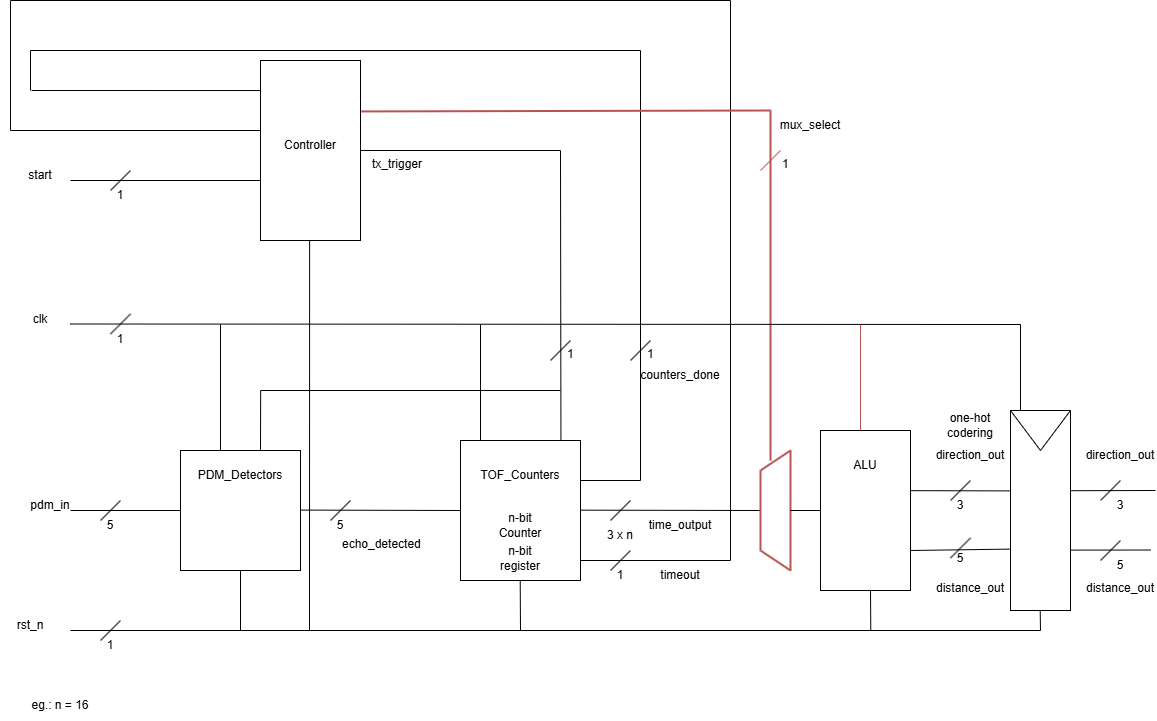

The diagram above was exported from draw.io. Its source (the exported page's mxGraphModel, read from the mxfile embedded in the PNG):
<mxGraphModel dx="1338" dy="1248" grid="1" gridSize="10" guides="1" tooltips="1" connect="1" arrows="1" fold="1" page="0" pageScale="1" pageWidth="1169" pageHeight="827" background="#ffffff" math="0" shadow="0">
  <root>
    <mxCell id="0" />
    <mxCell id="1" parent="0" />
    <mxCell id="17" value="" style="rounded=0;whiteSpace=wrap;html=1;" parent="1" vertex="1">
      <mxGeometry x="260" y="150" width="100" height="180" as="geometry" />
    </mxCell>
    <mxCell id="23" value="" style="endArrow=none;html=1;" parent="1" edge="1">
      <mxGeometry width="50" height="50" relative="1" as="geometry">
        <mxPoint x="70" y="720" as="sourcePoint" />
        <mxPoint x="1040" y="720" as="targetPoint" />
      </mxGeometry>
    </mxCell>
    <mxCell id="24" value="rst_n" style="text;html=1;align=center;verticalAlign=middle;whiteSpace=wrap;rounded=0;" parent="1" vertex="1">
      <mxGeometry y="700" width="60" height="30" as="geometry" />
    </mxCell>
    <mxCell id="26" value="" style="endArrow=none;html=1;" parent="1" edge="1">
      <mxGeometry width="50" height="50" relative="1" as="geometry">
        <mxPoint x="70" y="600" as="sourcePoint" />
        <mxPoint x="180" y="600" as="targetPoint" />
      </mxGeometry>
    </mxCell>
    <mxCell id="27" value="pdm_in" style="text;html=1;align=center;verticalAlign=middle;whiteSpace=wrap;rounded=0;" parent="1" vertex="1">
      <mxGeometry x="20" y="580" width="60" height="30" as="geometry" />
    </mxCell>
    <mxCell id="28" value="" style="endArrow=none;html=1;" parent="1" edge="1">
      <mxGeometry width="50" height="50" relative="1" as="geometry">
        <mxPoint x="100" y="610" as="sourcePoint" />
        <mxPoint x="120" y="590" as="targetPoint" />
      </mxGeometry>
    </mxCell>
    <mxCell id="29" value="5" style="text;html=1;align=center;verticalAlign=middle;whiteSpace=wrap;rounded=0;" parent="1" vertex="1">
      <mxGeometry x="80" y="600" width="60" height="30" as="geometry" />
    </mxCell>
    <mxCell id="30" value="Controller" style="text;html=1;align=center;verticalAlign=middle;whiteSpace=wrap;rounded=0;" parent="1" vertex="1">
      <mxGeometry x="280" y="220" width="60" height="30" as="geometry" />
    </mxCell>
    <mxCell id="31" value="" style="rounded=0;whiteSpace=wrap;html=1;" parent="1" vertex="1">
      <mxGeometry x="180" y="540" width="120" height="120" as="geometry" />
    </mxCell>
    <mxCell id="32" value=" PDM_Detectors" style="text;html=1;align=center;verticalAlign=middle;whiteSpace=wrap;rounded=0;" parent="1" vertex="1">
      <mxGeometry x="210" y="550" width="60" height="30" as="geometry" />
    </mxCell>
    <mxCell id="33" value="" style="rounded=0;whiteSpace=wrap;html=1;" parent="1" vertex="1">
      <mxGeometry x="460" y="530" width="120" height="140" as="geometry" />
    </mxCell>
    <mxCell id="34" value="" style="endArrow=none;html=1;entryX=0;entryY=0.5;entryDx=0;entryDy=0;" parent="1" target="33" edge="1">
      <mxGeometry width="50" height="50" relative="1" as="geometry">
        <mxPoint x="300" y="599.58" as="sourcePoint" />
        <mxPoint x="370" y="600" as="targetPoint" />
      </mxGeometry>
    </mxCell>
    <mxCell id="35" value="" style="endArrow=none;html=1;" parent="1" edge="1">
      <mxGeometry width="50" height="50" relative="1" as="geometry">
        <mxPoint x="330" y="610" as="sourcePoint" />
        <mxPoint x="350" y="590" as="targetPoint" />
      </mxGeometry>
    </mxCell>
    <mxCell id="36" value="5" style="text;html=1;align=center;verticalAlign=middle;whiteSpace=wrap;rounded=0;" parent="1" vertex="1">
      <mxGeometry x="310" y="600" width="60" height="30" as="geometry" />
    </mxCell>
    <mxCell id="38" value="" style="rounded=0;whiteSpace=wrap;html=1;" parent="1" vertex="1">
      <mxGeometry x="820" y="520" width="90" height="160" as="geometry" />
    </mxCell>
    <mxCell id="39" value="ALU" style="text;html=1;align=center;verticalAlign=middle;whiteSpace=wrap;rounded=0;" parent="1" vertex="1">
      <mxGeometry x="835" y="540" width="60" height="30" as="geometry" />
    </mxCell>
    <mxCell id="41" value="" style="endArrow=none;html=1;" parent="1" edge="1">
      <mxGeometry width="50" height="50" relative="1" as="geometry">
        <mxPoint x="580" y="599.6600000000001" as="sourcePoint" />
        <mxPoint x="760" y="600" as="targetPoint" />
      </mxGeometry>
    </mxCell>
    <mxCell id="42" value="" style="endArrow=none;html=1;entryX=0;entryY=0.402;entryDx=0;entryDy=0;entryPerimeter=0;exitX=1;exitY=0.376;exitDx=0;exitDy=0;exitPerimeter=0;" parent="1" source="38" target="Gl3x7dIHVOLGeylaCb43-119" edge="1">
      <mxGeometry width="50" height="50" relative="1" as="geometry">
        <mxPoint x="920" y="580" as="sourcePoint" />
        <mxPoint x="1000" y="580.3399999999999" as="targetPoint" />
      </mxGeometry>
    </mxCell>
    <mxCell id="45" value="" style="endArrow=none;html=1;" parent="1" edge="1">
      <mxGeometry width="50" height="50" relative="1" as="geometry">
        <mxPoint x="610" y="610" as="sourcePoint" />
        <mxPoint x="630" y="590" as="targetPoint" />
      </mxGeometry>
    </mxCell>
    <mxCell id="46" value="" style="endArrow=none;html=1;" parent="1" edge="1">
      <mxGeometry width="50" height="50" relative="1" as="geometry">
        <mxPoint x="950" y="590" as="sourcePoint" />
        <mxPoint x="970" y="570" as="targetPoint" />
      </mxGeometry>
    </mxCell>
    <mxCell id="47" value="3 x n" style="text;html=1;align=center;verticalAlign=middle;whiteSpace=wrap;rounded=0;" parent="1" vertex="1">
      <mxGeometry x="590" y="610" width="60" height="30" as="geometry" />
    </mxCell>
    <mxCell id="48" value="eg.: n = 16" style="text;html=1;align=center;verticalAlign=middle;whiteSpace=wrap;rounded=0;" parent="1" vertex="1">
      <mxGeometry x="30" y="780" width="60" height="30" as="geometry" />
    </mxCell>
    <mxCell id="50" value="" style="endArrow=none;html=1;entryX=0;entryY=0.693;entryDx=0;entryDy=0;entryPerimeter=0;exitX=1;exitY=0.75;exitDx=0;exitDy=0;" parent="1" source="38" target="Gl3x7dIHVOLGeylaCb43-119" edge="1">
      <mxGeometry width="50" height="50" relative="1" as="geometry">
        <mxPoint x="920" y="638.5" as="sourcePoint" />
        <mxPoint x="1000" y="638.5" as="targetPoint" />
      </mxGeometry>
    </mxCell>
    <mxCell id="51" value="" style="endArrow=none;html=1;" parent="1" edge="1">
      <mxGeometry width="50" height="50" relative="1" as="geometry">
        <mxPoint x="950" y="647.5" as="sourcePoint" />
        <mxPoint x="970" y="627.5" as="targetPoint" />
      </mxGeometry>
    </mxCell>
    <mxCell id="52" value="3" style="text;html=1;align=center;verticalAlign=middle;whiteSpace=wrap;rounded=0;" parent="1" vertex="1">
      <mxGeometry x="930" y="580" width="60" height="30" as="geometry" />
    </mxCell>
    <mxCell id="53" value="5" style="text;html=1;align=center;verticalAlign=middle;whiteSpace=wrap;rounded=0;" parent="1" vertex="1">
      <mxGeometry x="930" y="632.5" width="60" height="30" as="geometry" />
    </mxCell>
    <mxCell id="56" value="echo_detected" style="text;whiteSpace=wrap;html=1;fontSize=12;" parent="1" vertex="1">
      <mxGeometry x="340" y="620" width="110" height="40" as="geometry" />
    </mxCell>
    <mxCell id="57" value="" style="endArrow=none;html=1;" parent="1" edge="1">
      <mxGeometry width="50" height="50" relative="1" as="geometry">
        <mxPoint x="360" y="240" as="sourcePoint" />
        <mxPoint x="560" y="240" as="targetPoint" />
      </mxGeometry>
    </mxCell>
    <mxCell id="58" value="" style="endArrow=none;html=1;exitX=0.837;exitY=-0.002;exitDx=0;exitDy=0;exitPerimeter=0;" parent="1" source="33" edge="1">
      <mxGeometry width="50" height="50" relative="1" as="geometry">
        <mxPoint x="510" y="290" as="sourcePoint" />
        <mxPoint x="560" y="240" as="targetPoint" />
      </mxGeometry>
    </mxCell>
    <mxCell id="59" value="tx_trigger" style="text;whiteSpace=wrap;html=1;" parent="1" vertex="1">
      <mxGeometry x="370" y="240" width="80" height="40" as="geometry" />
    </mxCell>
    <mxCell id="61" value="" style="endArrow=none;html=1;" parent="1" edge="1">
      <mxGeometry width="50" height="50" relative="1" as="geometry">
        <mxPoint x="550" y="450" as="sourcePoint" />
        <mxPoint x="570" y="430" as="targetPoint" />
      </mxGeometry>
    </mxCell>
    <mxCell id="63" value="1" style="text;whiteSpace=wrap;html=1;" parent="1" vertex="1">
      <mxGeometry x="565" y="430" width="20" height="30" as="geometry" />
    </mxCell>
    <mxCell id="64" value="distance_out" style="text;html=1;align=center;verticalAlign=middle;whiteSpace=wrap;rounded=0;" parent="1" vertex="1">
      <mxGeometry x="940" y="662.5" width="60" height="30" as="geometry" />
    </mxCell>
    <mxCell id="65" value="direction_out" style="text;html=1;align=center;verticalAlign=middle;whiteSpace=wrap;rounded=0;" parent="1" vertex="1">
      <mxGeometry x="940" y="530" width="60" height="30" as="geometry" />
    </mxCell>
    <mxCell id="78" value="" style="endArrow=none;html=1;" parent="1" edge="1">
      <mxGeometry width="50" height="50" relative="1" as="geometry">
        <mxPoint x="70" y="270" as="sourcePoint" />
        <mxPoint x="260" y="270" as="targetPoint" />
      </mxGeometry>
    </mxCell>
    <mxCell id="79" value="start" style="text;html=1;align=center;verticalAlign=middle;whiteSpace=wrap;rounded=0;" parent="1" vertex="1">
      <mxGeometry x="10" y="250" width="60" height="30" as="geometry" />
    </mxCell>
    <mxCell id="80" value="1" style="text;html=1;align=center;verticalAlign=middle;whiteSpace=wrap;rounded=0;" parent="1" vertex="1">
      <mxGeometry x="90" y="270" width="60" height="30" as="geometry" />
    </mxCell>
    <mxCell id="81" value="" style="endArrow=none;html=1;" parent="1" edge="1">
      <mxGeometry width="50" height="50" relative="1" as="geometry">
        <mxPoint x="110" y="280" as="sourcePoint" />
        <mxPoint x="130" y="260" as="targetPoint" />
      </mxGeometry>
    </mxCell>
    <mxCell id="92" value="" style="endArrow=none;html=1;entryX=0.403;entryY=0.98;entryDx=0;entryDy=0;entryPerimeter=0;" parent="1" edge="1">
      <mxGeometry width="50" height="50" relative="1" as="geometry">
        <mxPoint x="309" y="720" as="sourcePoint" />
        <mxPoint x="309.12000000000006" y="330" as="targetPoint" />
      </mxGeometry>
    </mxCell>
    <mxCell id="94" value="1" style="text;html=1;align=center;verticalAlign=middle;whiteSpace=wrap;rounded=0;" parent="1" vertex="1">
      <mxGeometry x="80" y="720" width="60" height="30" as="geometry" />
    </mxCell>
    <mxCell id="95" value="" style="endArrow=none;html=1;" parent="1" edge="1">
      <mxGeometry width="50" height="50" relative="1" as="geometry">
        <mxPoint x="100" y="730" as="sourcePoint" />
        <mxPoint x="120" y="710" as="targetPoint" />
      </mxGeometry>
    </mxCell>
    <mxCell id="97" value="" style="endArrow=none;html=1;" parent="1" edge="1">
      <mxGeometry width="50" height="50" relative="1" as="geometry">
        <mxPoint x="260" y="480" as="sourcePoint" />
        <mxPoint x="560" y="480" as="targetPoint" />
      </mxGeometry>
    </mxCell>
    <mxCell id="98" value="" style="endArrow=none;html=1;exitX=0.332;exitY=-0.005;exitDx=0;exitDy=0;exitPerimeter=0;" parent="1" edge="1">
      <mxGeometry width="50" height="50" relative="1" as="geometry">
        <mxPoint x="260" y="539.4000000000001" as="sourcePoint" />
        <mxPoint x="260.15999999999997" y="480" as="targetPoint" />
      </mxGeometry>
    </mxCell>
    <mxCell id="100" value="" style="endArrow=none;html=1;" parent="1" edge="1">
      <mxGeometry width="50" height="50" relative="1" as="geometry">
        <mxPoint x="580" y="570" as="sourcePoint" />
        <mxPoint x="640" y="570" as="targetPoint" />
      </mxGeometry>
    </mxCell>
    <mxCell id="101" value="" style="endArrow=none;html=1;" parent="1" edge="1">
      <mxGeometry width="50" height="50" relative="1" as="geometry">
        <mxPoint x="640" y="570" as="sourcePoint" />
        <mxPoint x="640" y="140" as="targetPoint" />
      </mxGeometry>
    </mxCell>
    <mxCell id="102" value="" style="endArrow=none;html=1;" parent="1" edge="1">
      <mxGeometry width="50" height="50" relative="1" as="geometry">
        <mxPoint x="30" y="140" as="sourcePoint" />
        <mxPoint x="640" y="140" as="targetPoint" />
      </mxGeometry>
    </mxCell>
    <mxCell id="103" value="" style="endArrow=none;html=1;" parent="1" edge="1">
      <mxGeometry width="50" height="50" relative="1" as="geometry">
        <mxPoint x="30" y="180" as="sourcePoint" />
        <mxPoint x="30" y="140" as="targetPoint" />
      </mxGeometry>
    </mxCell>
    <mxCell id="104" value="" style="endArrow=none;html=1;entryX=-0.01;entryY=0.278;entryDx=0;entryDy=0;entryPerimeter=0;" parent="1" edge="1">
      <mxGeometry width="50" height="50" relative="1" as="geometry">
        <mxPoint x="31" y="180" as="sourcePoint" />
        <mxPoint x="260" y="180.03999999999996" as="targetPoint" />
      </mxGeometry>
    </mxCell>
    <mxCell id="105" value="counters_done" style="text;html=1;align=center;verticalAlign=middle;whiteSpace=wrap;rounded=0;" parent="1" vertex="1">
      <mxGeometry x="650" y="450" width="60" height="30" as="geometry" />
    </mxCell>
    <mxCell id="107" value="" style="endArrow=none;html=1;" parent="1" edge="1">
      <mxGeometry width="50" height="50" relative="1" as="geometry">
        <mxPoint x="630" y="450" as="sourcePoint" />
        <mxPoint x="650" y="430" as="targetPoint" />
      </mxGeometry>
    </mxCell>
    <mxCell id="108" value="1" style="text;whiteSpace=wrap;html=1;" parent="1" vertex="1">
      <mxGeometry x="645" y="430" width="20" height="30" as="geometry" />
    </mxCell>
    <mxCell id="111" value="" style="endArrow=none;html=1;" parent="1" edge="1">
      <mxGeometry width="50" height="50" relative="1" as="geometry">
        <mxPoint x="580" y="650" as="sourcePoint" />
        <mxPoint x="730" y="650" as="targetPoint" />
      </mxGeometry>
    </mxCell>
    <mxCell id="112" value="" style="endArrow=none;html=1;" parent="1" edge="1">
      <mxGeometry width="50" height="50" relative="1" as="geometry">
        <mxPoint x="730" y="650" as="sourcePoint" />
        <mxPoint x="730" y="90" as="targetPoint" />
      </mxGeometry>
    </mxCell>
    <mxCell id="113" value="" style="endArrow=none;html=1;" parent="1" edge="1">
      <mxGeometry width="50" height="50" relative="1" as="geometry">
        <mxPoint x="10" y="90" as="sourcePoint" />
        <mxPoint x="730" y="90" as="targetPoint" />
      </mxGeometry>
    </mxCell>
    <mxCell id="114" value="" style="endArrow=none;html=1;" parent="1" edge="1">
      <mxGeometry width="50" height="50" relative="1" as="geometry">
        <mxPoint x="10" y="220" as="sourcePoint" />
        <mxPoint x="260" y="220" as="targetPoint" />
      </mxGeometry>
    </mxCell>
    <mxCell id="115" value="" style="endArrow=none;html=1;" parent="1" edge="1">
      <mxGeometry width="50" height="50" relative="1" as="geometry">
        <mxPoint x="10" y="220" as="sourcePoint" />
        <mxPoint x="10" y="90" as="targetPoint" />
      </mxGeometry>
    </mxCell>
    <mxCell id="116" value="time_output" style="text;html=1;align=center;verticalAlign=middle;whiteSpace=wrap;rounded=0;" parent="1" vertex="1">
      <mxGeometry x="650" y="600" width="60" height="30" as="geometry" />
    </mxCell>
    <mxCell id="117" value="timeout" style="text;html=1;align=center;verticalAlign=middle;whiteSpace=wrap;rounded=0;" parent="1" vertex="1">
      <mxGeometry x="650" y="650" width="60" height="30" as="geometry" />
    </mxCell>
    <mxCell id="118" value="" style="endArrow=none;html=1;" parent="1" edge="1">
      <mxGeometry width="50" height="50" relative="1" as="geometry">
        <mxPoint x="610" y="660" as="sourcePoint" />
        <mxPoint x="630" y="640" as="targetPoint" />
      </mxGeometry>
    </mxCell>
    <mxCell id="119" value="1" style="text;html=1;align=center;verticalAlign=middle;whiteSpace=wrap;rounded=0;" parent="1" vertex="1">
      <mxGeometry x="590" y="650" width="60" height="30" as="geometry" />
    </mxCell>
    <mxCell id="xGG3S9_ZzTJ-0auGfxYL-119" value="TOF_Counters" style="text;html=1;align=center;verticalAlign=middle;whiteSpace=wrap;rounded=0;" parent="1" vertex="1">
      <mxGeometry x="490" y="550" width="60" height="30" as="geometry" />
    </mxCell>
    <mxCell id="oUmjfWP3RZ7DndAuYLSK-119" value="n-bit Counter" style="text;html=1;align=center;verticalAlign=middle;whiteSpace=wrap;rounded=0;" parent="1" vertex="1">
      <mxGeometry x="490" y="600" width="60" height="30" as="geometry" />
    </mxCell>
    <mxCell id="oUmjfWP3RZ7DndAuYLSK-120" value="one-hot codering" style="text;html=1;align=center;verticalAlign=middle;whiteSpace=wrap;rounded=0;" parent="1" vertex="1">
      <mxGeometry x="940" y="500" width="60" height="30" as="geometry" />
    </mxCell>
    <mxCell id="Gl3x7dIHVOLGeylaCb43-119" value="" style="rounded=0;whiteSpace=wrap;html=1;" parent="1" vertex="1">
      <mxGeometry x="1010" y="500" width="60" height="200" as="geometry" />
    </mxCell>
    <mxCell id="Gl3x7dIHVOLGeylaCb43-122" value="" style="endArrow=none;html=1;" parent="1" edge="1">
      <mxGeometry width="50" height="50" relative="1" as="geometry">
        <mxPoint x="1100" y="590" as="sourcePoint" />
        <mxPoint x="1120" y="570" as="targetPoint" />
      </mxGeometry>
    </mxCell>
    <mxCell id="Gl3x7dIHVOLGeylaCb43-123" value="" style="endArrow=none;html=1;" parent="1" edge="1">
      <mxGeometry width="50" height="50" relative="1" as="geometry">
        <mxPoint x="1100" y="650" as="sourcePoint" />
        <mxPoint x="1120" y="630" as="targetPoint" />
      </mxGeometry>
    </mxCell>
    <mxCell id="Gl3x7dIHVOLGeylaCb43-124" value="3" style="text;html=1;align=center;verticalAlign=middle;whiteSpace=wrap;rounded=0;" parent="1" vertex="1">
      <mxGeometry x="1090" y="580" width="60" height="30" as="geometry" />
    </mxCell>
    <mxCell id="Gl3x7dIHVOLGeylaCb43-125" value="5" style="text;html=1;align=center;verticalAlign=middle;whiteSpace=wrap;rounded=0;" parent="1" vertex="1">
      <mxGeometry x="1090" y="640" width="60" height="30" as="geometry" />
    </mxCell>
    <mxCell id="Gl3x7dIHVOLGeylaCb43-126" value="distance_out" style="text;html=1;align=center;verticalAlign=middle;whiteSpace=wrap;rounded=0;" parent="1" vertex="1">
      <mxGeometry x="1090" y="662.5" width="60" height="30" as="geometry" />
    </mxCell>
    <mxCell id="Gl3x7dIHVOLGeylaCb43-127" value="direction_out" style="text;html=1;align=center;verticalAlign=middle;whiteSpace=wrap;rounded=0;" parent="1" vertex="1">
      <mxGeometry x="1090" y="530" width="60" height="30" as="geometry" />
    </mxCell>
    <mxCell id="Gl3x7dIHVOLGeylaCb43-128" value="" style="endArrow=none;html=1;exitX=1.013;exitY=0.401;exitDx=0;exitDy=0;exitPerimeter=0;" parent="1" source="Gl3x7dIHVOLGeylaCb43-119" edge="1">
      <mxGeometry width="50" height="50" relative="1" as="geometry">
        <mxPoint x="1090" y="580" as="sourcePoint" />
        <mxPoint x="1155" y="580" as="targetPoint" />
      </mxGeometry>
    </mxCell>
    <mxCell id="Gl3x7dIHVOLGeylaCb43-129" value="" style="endArrow=none;html=1;exitX=0.994;exitY=0.698;exitDx=0;exitDy=0;exitPerimeter=0;" parent="1" source="Gl3x7dIHVOLGeylaCb43-119" edge="1">
      <mxGeometry width="50" height="50" relative="1" as="geometry">
        <mxPoint x="1085" y="639.52" as="sourcePoint" />
        <mxPoint x="1150" y="639.52" as="targetPoint" />
      </mxGeometry>
    </mxCell>
    <mxCell id="Gl3x7dIHVOLGeylaCb43-130" value="" style="triangle;whiteSpace=wrap;html=1;rotation=90;" parent="1" vertex="1">
      <mxGeometry x="1020" y="490" width="40" height="60" as="geometry" />
    </mxCell>
    <mxCell id="hM4PXz1RXduis3QQsU7H-120" value="n-bit register" style="text;html=1;align=center;verticalAlign=middle;whiteSpace=wrap;rounded=0;" parent="1" vertex="1">
      <mxGeometry x="490" y="632.5" width="60" height="30" as="geometry" />
    </mxCell>
    <mxCell id="jywvdhwU54eF7D2u0Mcv-119" value="" style="endArrow=none;html=1;strokeWidth=2;fillColor=#f8cecc;strokeColor=#b85450;" parent="1" edge="1">
      <mxGeometry width="50" height="50" relative="1" as="geometry">
        <mxPoint x="760" y="560" as="sourcePoint" />
        <mxPoint x="790" y="540" as="targetPoint" />
      </mxGeometry>
    </mxCell>
    <mxCell id="jywvdhwU54eF7D2u0Mcv-120" value="" style="endArrow=none;html=1;strokeWidth=2;fillColor=#f8cecc;strokeColor=#b85450;" parent="1" edge="1">
      <mxGeometry width="50" height="50" relative="1" as="geometry">
        <mxPoint x="760" y="640" as="sourcePoint" />
        <mxPoint x="760" y="560" as="targetPoint" />
      </mxGeometry>
    </mxCell>
    <mxCell id="jywvdhwU54eF7D2u0Mcv-121" value="" style="endArrow=none;html=1;strokeWidth=2;fillColor=#f8cecc;strokeColor=#b85450;" parent="1" edge="1">
      <mxGeometry width="50" height="50" relative="1" as="geometry">
        <mxPoint x="790" y="660" as="sourcePoint" />
        <mxPoint x="760" y="640" as="targetPoint" />
      </mxGeometry>
    </mxCell>
    <mxCell id="jywvdhwU54eF7D2u0Mcv-122" value="" style="endArrow=none;html=1;strokeWidth=2;fillColor=#f8cecc;strokeColor=#b85450;" parent="1" edge="1">
      <mxGeometry width="50" height="50" relative="1" as="geometry">
        <mxPoint x="790" y="660" as="sourcePoint" />
        <mxPoint x="790" y="540" as="targetPoint" />
      </mxGeometry>
    </mxCell>
    <mxCell id="jywvdhwU54eF7D2u0Mcv-123" value="" style="endArrow=none;html=1;strokeWidth=2;fillColor=#f8cecc;strokeColor=#b85450;" parent="1" edge="1">
      <mxGeometry width="50" height="50" relative="1" as="geometry">
        <mxPoint x="770" y="550" as="sourcePoint" />
        <mxPoint x="770" y="200" as="targetPoint" />
      </mxGeometry>
    </mxCell>
    <mxCell id="jywvdhwU54eF7D2u0Mcv-124" value="" style="endArrow=none;html=1;strokeWidth=2;exitX=1.008;exitY=0.283;exitDx=0;exitDy=0;exitPerimeter=0;fillColor=#f8cecc;strokeColor=#b85450;" parent="1" source="17" edge="1">
      <mxGeometry width="50" height="50" relative="1" as="geometry">
        <mxPoint x="720" y="250" as="sourcePoint" />
        <mxPoint x="770" y="200" as="targetPoint" />
      </mxGeometry>
    </mxCell>
    <mxCell id="jywvdhwU54eF7D2u0Mcv-125" value="mux_select" style="text;html=1;align=center;verticalAlign=middle;whiteSpace=wrap;rounded=0;" parent="1" vertex="1">
      <mxGeometry x="760" y="200" width="100" height="30" as="geometry" />
    </mxCell>
    <mxCell id="jywvdhwU54eF7D2u0Mcv-127" value="" style="endArrow=none;html=1;entryX=0;entryY=0.5;entryDx=0;entryDy=0;" parent="1" target="38" edge="1">
      <mxGeometry width="50" height="50" relative="1" as="geometry">
        <mxPoint x="790" y="600" as="sourcePoint" />
        <mxPoint x="840" y="550" as="targetPoint" />
      </mxGeometry>
    </mxCell>
    <mxCell id="el7P0nmrB5vPUvSmHNio-119" value="" style="endArrow=none;html=1;fillColor=#f8cecc;strokeColor=#b85450;" parent="1" edge="1">
      <mxGeometry width="50" height="50" relative="1" as="geometry">
        <mxPoint x="760" y="260" as="sourcePoint" />
        <mxPoint x="780" y="240" as="targetPoint" />
      </mxGeometry>
    </mxCell>
    <mxCell id="el7P0nmrB5vPUvSmHNio-120" value="1" style="text;whiteSpace=wrap;html=1;" parent="1" vertex="1">
      <mxGeometry x="780" y="240" width="20" height="30" as="geometry" />
    </mxCell>
    <mxCell id="bi6jG_0p_830e6QO1pe_-120" value="" style="endArrow=none;html=1;" parent="1" edge="1">
      <mxGeometry width="50" height="50" relative="1" as="geometry">
        <mxPoint x="70" y="413.5" as="sourcePoint" />
        <mxPoint x="1020" y="414" as="targetPoint" />
      </mxGeometry>
    </mxCell>
    <mxCell id="bi6jG_0p_830e6QO1pe_-121" value="clk" style="text;html=1;align=center;verticalAlign=middle;whiteSpace=wrap;rounded=0;" parent="1" vertex="1">
      <mxGeometry x="10" y="393.5" width="60" height="30" as="geometry" />
    </mxCell>
    <mxCell id="bi6jG_0p_830e6QO1pe_-123" value="1" style="text;html=1;align=center;verticalAlign=middle;whiteSpace=wrap;rounded=0;" parent="1" vertex="1">
      <mxGeometry x="90" y="413.5" width="60" height="30" as="geometry" />
    </mxCell>
    <mxCell id="bi6jG_0p_830e6QO1pe_-124" value="" style="endArrow=none;html=1;" parent="1" edge="1">
      <mxGeometry width="50" height="50" relative="1" as="geometry">
        <mxPoint x="110" y="423.5" as="sourcePoint" />
        <mxPoint x="130" y="403.5" as="targetPoint" />
      </mxGeometry>
    </mxCell>
    <mxCell id="bi6jG_0p_830e6QO1pe_-125" value="" style="endArrow=none;html=1;exitX=0;exitY=0.5;exitDx=0;exitDy=0;" parent="1" edge="1">
      <mxGeometry width="50" height="50" relative="1" as="geometry">
        <mxPoint x="1020" y="500" as="sourcePoint" />
        <mxPoint x="1020" y="414" as="targetPoint" />
      </mxGeometry>
    </mxCell>
    <mxCell id="bi6jG_0p_830e6QO1pe_-126" value="" style="endArrow=none;html=1;" parent="1" edge="1">
      <mxGeometry width="50" height="50" relative="1" as="geometry">
        <mxPoint x="220" y="540" as="sourcePoint" />
        <mxPoint x="220" y="414" as="targetPoint" />
      </mxGeometry>
    </mxCell>
    <mxCell id="bi6jG_0p_830e6QO1pe_-127" value="" style="endArrow=none;html=1;" parent="1" edge="1">
      <mxGeometry width="50" height="50" relative="1" as="geometry">
        <mxPoint x="480" y="530" as="sourcePoint" />
        <mxPoint x="480" y="414" as="targetPoint" />
      </mxGeometry>
    </mxCell>
    <mxCell id="bi6jG_0p_830e6QO1pe_-128" value="" style="endArrow=none;html=1;fillColor=#f8cecc;strokeColor=#b85450;" parent="1" edge="1">
      <mxGeometry width="50" height="50" relative="1" as="geometry">
        <mxPoint x="860" y="520" as="sourcePoint" />
        <mxPoint x="860" y="414" as="targetPoint" />
      </mxGeometry>
    </mxCell>
    <mxCell id="bi6jG_0p_830e6QO1pe_-129" value="" style="endArrow=none;html=1;entryX=0.5;entryY=1;entryDx=0;entryDy=0;" parent="1" target="31" edge="1">
      <mxGeometry width="50" height="50" relative="1" as="geometry">
        <mxPoint x="240" y="720" as="sourcePoint" />
        <mxPoint x="240" y="662.5" as="targetPoint" />
      </mxGeometry>
    </mxCell>
    <mxCell id="bi6jG_0p_830e6QO1pe_-130" value="" style="endArrow=none;html=1;entryX=0.5;entryY=1;entryDx=0;entryDy=0;" parent="1" edge="1">
      <mxGeometry width="50" height="50" relative="1" as="geometry">
        <mxPoint x="520" y="720" as="sourcePoint" />
        <mxPoint x="519.71" y="670" as="targetPoint" />
      </mxGeometry>
    </mxCell>
    <mxCell id="bi6jG_0p_830e6QO1pe_-131" value="" style="endArrow=none;html=1;entryX=0.5;entryY=1;entryDx=0;entryDy=0;" parent="1" edge="1">
      <mxGeometry width="50" height="50" relative="1" as="geometry">
        <mxPoint x="870.29" y="720" as="sourcePoint" />
        <mxPoint x="870" y="680" as="targetPoint" />
      </mxGeometry>
    </mxCell>
    <mxCell id="bi6jG_0p_830e6QO1pe_-132" value="" style="endArrow=none;html=1;entryX=0.5;entryY=1;entryDx=0;entryDy=0;" parent="1" edge="1">
      <mxGeometry width="50" height="50" relative="1" as="geometry">
        <mxPoint x="1040" y="720" as="sourcePoint" />
        <mxPoint x="1039.71" y="700" as="targetPoint" />
      </mxGeometry>
    </mxCell>
  </root>
</mxGraphModel>